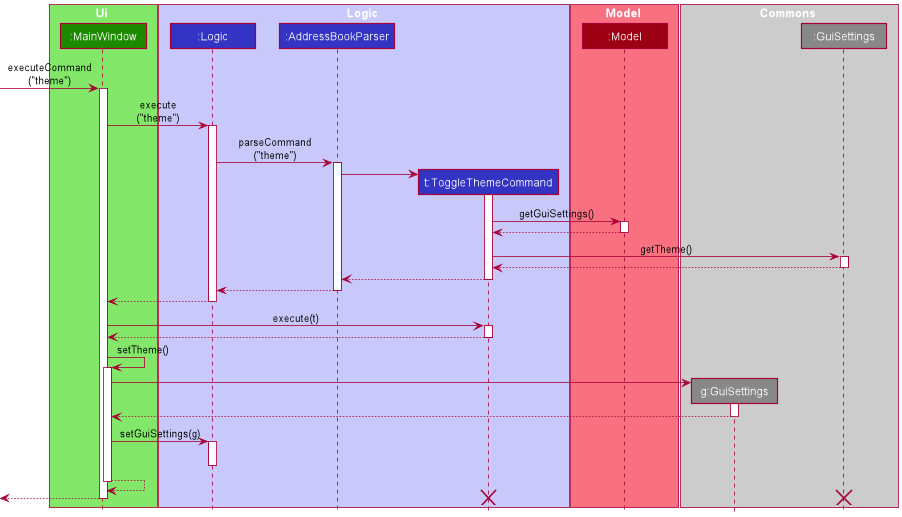

The diagram above was rendered by PlantUML. Its source (embedded in the PNG):
@startuml
!include style.puml

skinparam MinClassWidth 93

box Ui UI_COLOR_T1
participant ":MainWindow" as MainWindow UI_COLOR
end box

box Logic LOGIC_COLOR_T1
participant ":Logic" as Logic LOGIC_COLOR
participant ":AddressBookParser" as AddressBookParser LOGIC_COLOR
participant "t:ToggleThemeCommand" as ToggleThemeCommand LOGIC_COLOR
end box

box Model MODEL_COLOR_T1
participant ":Model" as Model MODEL_COLOR
end box

box Commons #ccc
participant "g:GuiSettings" as GuiSettingsNew #888
participant ":GuiSettings" as GuiSettings #888
end box


[-> MainWindow : executeCommand\n("theme")
activate MainWindow
MainWindow -> Logic : execute\n("theme")

activate Logic

'User-aware calls

Logic -> AddressBookParser : parseCommand\n("theme")
activate AddressBookParser
create ToggleThemeCommand
AddressBookParser -> ToggleThemeCommand
activate ToggleThemeCommand

'Interface with Model
ToggleThemeCommand -> Model : getGuiSettings()
activate Model
Model --> ToggleThemeCommand
deactivate Model
ToggleThemeCommand -> GuiSettings : getTheme()
activate GuiSettings
GuiSettings --> ToggleThemeCommand
deactivate GuiSettings

'Return
ToggleThemeCommand --> AddressBookParser
deactivate ToggleThemeCommand
AddressBookParser --> Logic
deactivate AddressBookParser
Logic --> MainWindow
deactivate Logic

'Execution
MainWindow -> ToggleThemeCommand : execute(t)
activate ToggleThemeCommand
ToggleThemeCommand --> MainWindow
deactivate ToggleThemeCommand
MainWindow -> MainWindow : setTheme()
activate MainWindow
create GuiSettingsNew
MainWindow -> GuiSettingsNew
activate GuiSettingsNew
GuiSettingsNew --> MainWindow
deactivate GuiSettingsNew
MainWindow -> Logic : setGuiSettings(g)
activate Logic
deactivate Logic

MainWindow --> MainWindow
deactivate MainWindow

[<-- MainWindow
deactivate MainWindow
destroy GuiSettings
destroy ToggleThemeCommand
@enduml